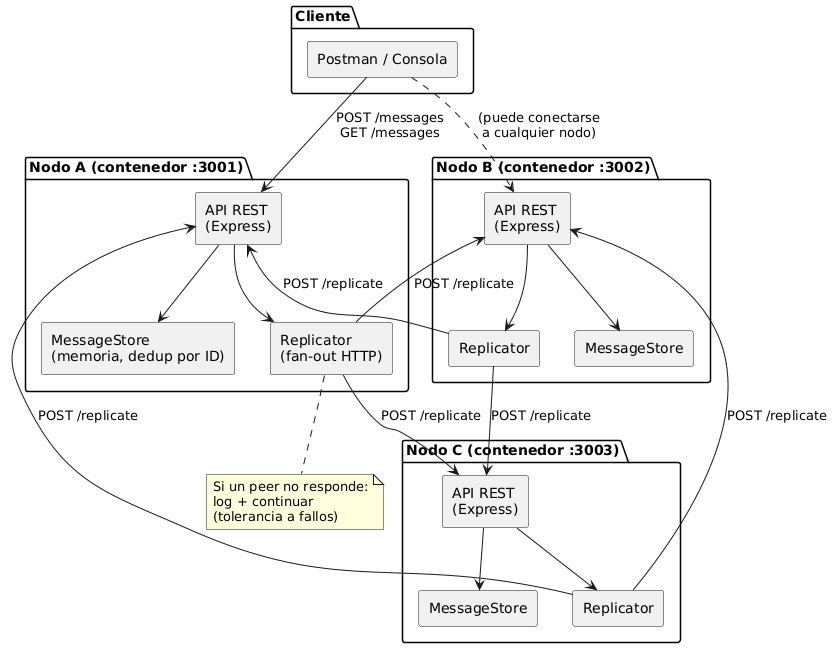

The diagram above was rendered by PlantUML. Its source (embedded in the PNG):
@startuml
skinparam componentStyle rectangle

package "Cliente" {
  [Postman / Consola] as Client
}

package "Nodo A (contenedor :3001)" {
  component "API REST\n(Express)" as ApiA
  component "MessageStore\n(memoria, dedup por ID)" as StoreA
  component "Replicator\n(fan-out HTTP)" as RepA
  ApiA --> StoreA
  ApiA --> RepA
}

package "Nodo B (contenedor :3002)" {
  component "API REST\n(Express)" as ApiB
  component "MessageStore" as StoreB
  component "Replicator" as RepB
  ApiB --> StoreB
  ApiB --> RepB
}

package "Nodo C (contenedor :3003)" {
  component "API REST\n(Express)" as ApiC
  component "MessageStore" as StoreC
  component "Replicator" as RepC
  ApiC --> StoreC
  ApiC --> RepC
}

Client --> ApiA : POST /messages\nGET /messages
Client ..> ApiB : (puede conectarse\na cualquier nodo)

RepA --> ApiB : POST /replicate
RepA --> ApiC : POST /replicate
RepB --> ApiA : POST /replicate
RepB --> ApiC : POST /replicate
RepC --> ApiA : POST /replicate
RepC --> ApiB : POST /replicate

note bottom of RepA
  Si un peer no responde:
  log + continuar
  (tolerancia a fallos)
end note
@enduml